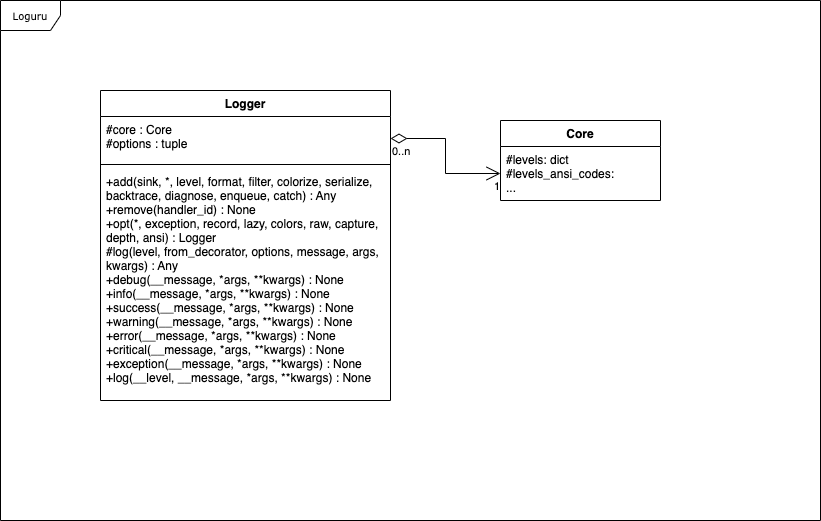

The diagram above was exported from draw.io. Its source (the exported page's mxGraphModel, read from the mxfile embedded in the PNG):
<mxGraphModel dx="1674" dy="803" grid="1" gridSize="10" guides="1" tooltips="1" connect="1" arrows="1" fold="1" page="1" pageScale="1" pageWidth="850" pageHeight="1100" math="0" shadow="0">
  <root>
    <mxCell id="0" />
    <mxCell id="1" parent="0" />
    <mxCell id="6Erlv-ARPRny5uMgDOIS-1" value="Loguru" style="shape=umlFrame;whiteSpace=wrap;html=1;rounded=0;shadow=0;comic=0;labelBackgroundColor=none;strokeWidth=1;fontFamily=Verdana;fontSize=10;align=center;" vertex="1" parent="1">
      <mxGeometry x="20" y="20" width="820" height="520" as="geometry" />
    </mxCell>
    <mxCell id="6Erlv-ARPRny5uMgDOIS-2" value="Logger" style="swimlane;fontStyle=1;align=center;verticalAlign=top;childLayout=stackLayout;horizontal=1;startSize=26;horizontalStack=0;resizeParent=1;resizeParentMax=0;resizeLast=0;collapsible=1;marginBottom=0;" vertex="1" parent="1">
      <mxGeometry x="120" y="110" width="290" height="310" as="geometry" />
    </mxCell>
    <mxCell id="6Erlv-ARPRny5uMgDOIS-3" value="#core : Core&#10;#options : tuple" style="text;strokeColor=none;fillColor=none;align=left;verticalAlign=top;spacingLeft=4;spacingRight=4;overflow=hidden;rotatable=0;points=[[0,0.5],[1,0.5]];portConstraint=eastwest;" vertex="1" parent="6Erlv-ARPRny5uMgDOIS-2">
      <mxGeometry y="26" width="290" height="44" as="geometry" />
    </mxCell>
    <mxCell id="6Erlv-ARPRny5uMgDOIS-4" value="" style="line;strokeWidth=1;fillColor=none;align=left;verticalAlign=middle;spacingTop=-1;spacingLeft=3;spacingRight=3;rotatable=0;labelPosition=right;points=[];portConstraint=eastwest;strokeColor=inherit;" vertex="1" parent="6Erlv-ARPRny5uMgDOIS-2">
      <mxGeometry y="70" width="290" height="8" as="geometry" />
    </mxCell>
    <mxCell id="6Erlv-ARPRny5uMgDOIS-5" value="+add(sink, *, level, format, filter, colorize, serialize, &#10;backtrace, diagnose, enqueue, catch) : Any&#10;+remove(handler_id) : None&#10;+opt(*, exception, record, lazy, colors, raw, capture, &#10;depth, ansi) : Logger&#10;#log(level, from_decorator, options, message, args, &#10;kwargs) : Any&#10;+debug(__message, *args, **kwargs) : None&#10;+info(__message, *args, **kwargs) : None&#10;+success(__message, *args, **kwargs) : None&#10;+warning(__message, *args, **kwargs) : None&#10;+error(__message, *args, **kwargs) : None&#10;+critical(__message, *args, **kwargs) : None&#10;+exception(__message, *args, **kwargs) : None&#10;+log(__level, __message, *args, **kwargs) : None" style="text;strokeColor=none;fillColor=none;align=left;verticalAlign=top;spacingLeft=4;spacingRight=4;overflow=hidden;rotatable=0;points=[[0,0.5],[1,0.5]];portConstraint=eastwest;" vertex="1" parent="6Erlv-ARPRny5uMgDOIS-2">
      <mxGeometry y="78" width="290" height="232" as="geometry" />
    </mxCell>
    <mxCell id="6Erlv-ARPRny5uMgDOIS-6" value="Core" style="swimlane;fontStyle=1;align=center;verticalAlign=top;childLayout=stackLayout;horizontal=1;startSize=26;horizontalStack=0;resizeParent=1;resizeParentMax=0;resizeLast=0;collapsible=1;marginBottom=0;" vertex="1" parent="1">
      <mxGeometry x="520" y="140" width="160" height="80" as="geometry" />
    </mxCell>
    <mxCell id="6Erlv-ARPRny5uMgDOIS-7" value="#levels: dict&#10;#levels_ansi_codes: &#10;..." style="text;strokeColor=none;fillColor=none;align=left;verticalAlign=top;spacingLeft=4;spacingRight=4;overflow=hidden;rotatable=0;points=[[0,0.5],[1,0.5]];portConstraint=eastwest;" vertex="1" parent="6Erlv-ARPRny5uMgDOIS-6">
      <mxGeometry y="26" width="160" height="54" as="geometry" />
    </mxCell>
    <mxCell id="6Erlv-ARPRny5uMgDOIS-8" value="" style="endArrow=open;html=1;endSize=12;startArrow=diamondThin;startSize=14;startFill=0;edgeStyle=orthogonalEdgeStyle;rounded=0;exitX=1;exitY=0.5;exitDx=0;exitDy=0;entryX=0;entryY=0.5;entryDx=0;entryDy=0;" edge="1" parent="1" source="6Erlv-ARPRny5uMgDOIS-3" target="6Erlv-ARPRny5uMgDOIS-7">
      <mxGeometry relative="1" as="geometry">
        <mxPoint x="310" y="150" as="sourcePoint" />
        <mxPoint x="470" y="150" as="targetPoint" />
        <mxPoint as="offset" />
      </mxGeometry>
    </mxCell>
    <mxCell id="6Erlv-ARPRny5uMgDOIS-9" value="0..n" style="edgeLabel;resizable=0;html=1;align=left;verticalAlign=top;" connectable="0" vertex="1" parent="6Erlv-ARPRny5uMgDOIS-8">
      <mxGeometry x="-1" relative="1" as="geometry" />
    </mxCell>
    <mxCell id="6Erlv-ARPRny5uMgDOIS-10" value="1" style="edgeLabel;resizable=0;html=1;align=right;verticalAlign=top;" connectable="0" vertex="1" parent="6Erlv-ARPRny5uMgDOIS-8">
      <mxGeometry x="1" relative="1" as="geometry" />
    </mxCell>
  </root>
</mxGraphModel>